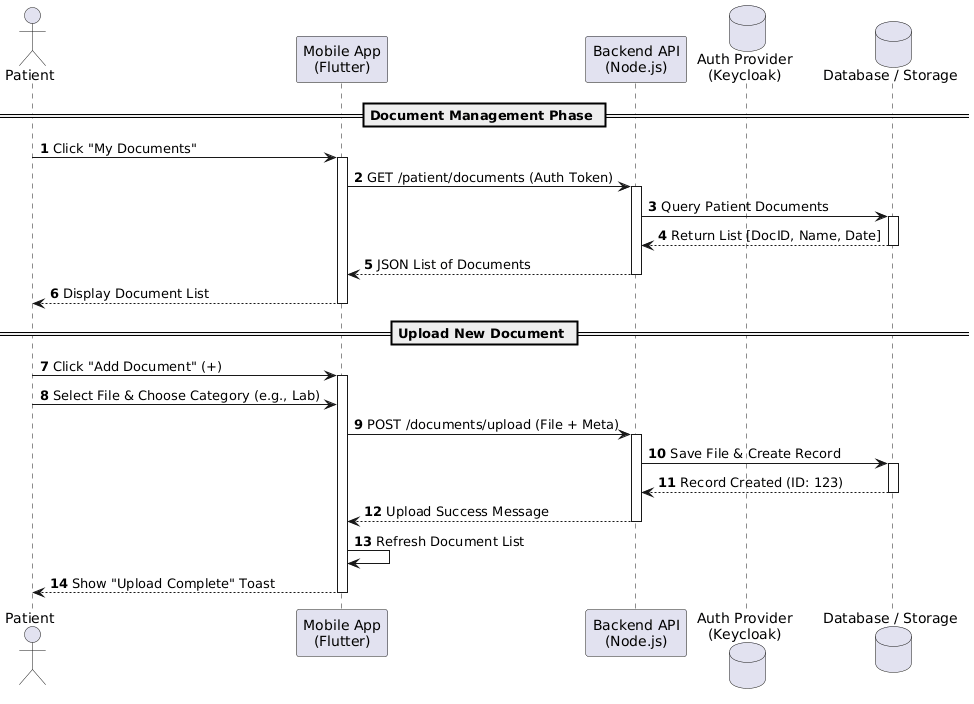

The diagram above was rendered by PlantUML. Its source (embedded in the PNG):
@startuml
autonumber
skinparam responseMessageBelowArrow true

actor "Patient" as User
participant "Mobile App\n(Flutter)" as App
participant "Backend API\n(Node.js)" as API
database "Auth Provider\n(Keycloak)" as Auth
database "Database / Storage" as DB




== Document Management Phase ==

User -> App : Click "My Documents"
activate App
App -> API : GET /patient/documents (Auth Token)
activate API
API -> DB : Query Patient Documents
activate DB
DB --> API : Return List [DocID, Name, Date]
deactivate DB
API --> App : JSON List of Documents
deactivate API
App --> User : Display Document List
deactivate App

== Upload New Document ==

User -> App : Click "Add Document" (+)
activate App
User -> App : Select File & Choose Category (e.g., Lab)
App -> API : POST /documents/upload (File + Meta)
activate API
API -> DB : Save File & Create Record
activate DB
DB --> API : Record Created (ID: 123)
deactivate DB
API --> App : Upload Success Message
deactivate API
App -> App : Refresh Document List
App --> User : Show "Upload Complete" Toast
deactivate App
@enduml